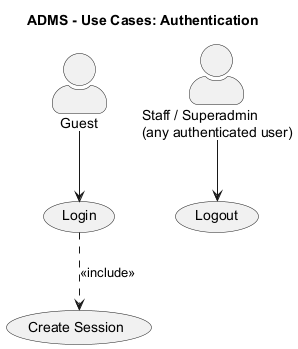

The diagram above was rendered by PlantUML. Its source (embedded in the PNG):
@startuml use-case-auth
title ADMS - Use Cases: Authentication
skinparam actorStyle awesome

actor "Guest" as Guest
actor "Staff / Superadmin\n(any authenticated user)" as Auth

usecase "Login" as UC_Login
usecase "Logout" as UC_Logout
usecase "Create Session" as UC_CreateSession

Guest --> UC_Login
Auth --> UC_Logout
UC_Login ..> UC_CreateSession : <<include>>

@enduml